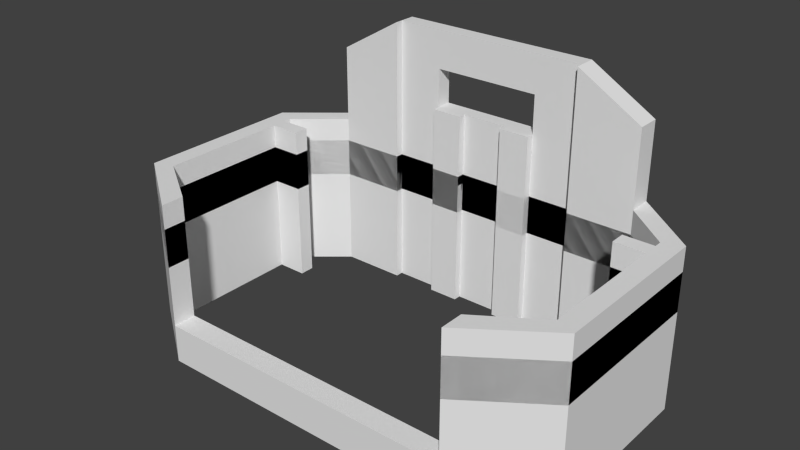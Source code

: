 # Source: uv-5r-adapter-inner.blend  (saved by Blender 2.69.8; exported with 4.5.12 LTS)
import bpy
from mathutils import Matrix  # noqa: F401  (used for matrix-valued properties, if any)

bpy.ops.wm.read_factory_settings(use_empty=True)
scene = bpy.context.scene
scene.name = 'Scene'

# ---- collections
col_collection_1 = bpy.data.collections.new('Collection 1'); scene.collection.children.link(col_collection_1)

# ---- world
world_world = bpy.data.worlds.new('World'); scene.world = world_world
world_world.color = (0.05088, 0.05088, 0.05088)
world_world.use_sun_shadow = False
world_world.sun_shadow_jitter_overblur = 0.0
world_world.cycles.sampling_method = 'MANUAL'
world_world.cycles.sample_map_resolution = 256

# ---- meshes
me_plane_001 = bpy.data.meshes.new('Plane.001')
me_plane_001.from_pydata([(21.5, 0.0, 0.0), (0.0, 1.0, 0.0), (27.5, -25.08, 0.0), (0.0, -30.0, 0.0), (27.5, -6.0, 0.0), (27.5, -8.0, 0.0), (23.5, -6.0, 0.0), (23.5, -8.0, 0.0), (3.0, 0.0, 0.0), (7.0, 0.0, 0.0), (3.0, 1.0, 0.0), (13.0, 1.0, 0.0), (13.0, 0.0, 0.0), (7.0, 1.0, 0.0), (0.0, 3.0, 0.0), (21.5, 3.0, 0.0), (30.0, -26.0, 0.0), (0.0, -33.0, 0.0), (20.0, -30.0, 0.0), (20.0, -33.0, 0.0), (27.5, -5.0, 0.0), (30.0, -4.0, 0.0), (21.5, -3.338e-06, 16.0), (0.0, 1.0, 16.0), (27.5, -25.08, 16.0), (27.5, -6.0, 16.0), (27.5, -8.0, 16.0), (23.5, -6.0, 16.0), (23.5, -8.0, 16.0), (3.0, -3.338e-06, 16.0), (7.0, -3.338e-06, 16.0), (3.0, 1.0, 16.0), (13.0, 1.0, 16.0), (13.0, -3.338e-06, 16.0), (7.0, 1.0, 16.0), (0.0, 3.0, 16.0), (21.5, 3.0, 16.0), (30.0, -26.0, 16.0), (20.0, -30.0, 16.0), (20.0, -33.0, 16.0), (27.5, -5.0, 16.0), (30.0, -4.0, 16.0), (21.5, 0.0, -5.0), (0.0, 1.0, -5.0), (27.5, -25.08, -5.0), (0.0, -30.0, -5.0), (27.5, -6.0, -5.0), (27.5, -8.0, -5.0), (23.5, -6.0, -5.0), (23.5, -8.0, -5.0), (3.0, 0.0, -5.0), (7.0, 0.0, -5.0), (3.0, 1.0, -5.0), (13.0, 1.0, -5.0), (13.0, 0.0, -5.0), (7.0, 1.0, -5.0), (0.0, 3.0, -5.0), (21.5, 3.0, -5.0), (30.0, -26.0, -5.0), (0.0, -33.0, -5.0), (20.0, -30.0, -5.0), (20.0, -33.0, -5.0), (27.5, -5.0, -5.0), (30.0, -4.0, -5.0), (21.5, -3.338e-06, 16.0), (0.0, 1.0, 16.0), (3.0, -3.338e-06, 16.0), (7.0, -3.338e-06, 16.0), (3.0, 1.0, 16.0), (13.0, 1.0, 16.0), (13.0, -3.338e-06, 16.0), (7.0, 1.0, 16.0), (0.0, 3.0, 16.0), (21.5, 3.0, 16.0), (21.5, -3.338e-06, 16.0), (0.0, 1.0, 16.0), (3.0, -3.338e-06, 16.0), (7.0, -3.338e-06, 16.0), (3.0, 1.0, 16.0), (13.0, 1.0, 16.0), (13.0, -3.338e-06, 16.0), (7.0, 1.0, 16.0), (0.0, 3.0, 16.0), (21.5, 3.0, 16.0), (21.5, -3.338e-06, 21.0), (0.0, 1.0, 21.0), (3.0, -3.338e-06, 21.0), (7.0, -3.338e-06, 21.0), (3.0, 1.0, 21.0), (13.0, 1.0, 21.0), (13.0, -3.338e-06, 21.0), (7.0, 1.0, 21.0), (0.0, 3.0, 21.0), (21.5, 3.0, 21.0), (7.0, 3.0, 21.0), (21.5, -3.338e-06, 26.0), (13.0, 1.0, 26.0), (13.0, -3.338e-06, 26.0), (7.0, 1.0, 26.0), (21.5, 3.0, 26.0), (7.0, 3.0, 26.0), (0.0, 1.0, 26.0), (0.0, 3.0, 26.0), (13.0, 1.0, 31.0), (13.0, -3.338e-06, 31.0), (7.0, 1.0, 31.0), (7.0, 3.0, 31.0), (0.0, 1.0, 31.0), (0.0, 3.0, 31.0), (13.0, 3.0, 31.0)], [], [(16, 19, 61, 58), (19, 16, 37, 39), (22, 40, 25, 27, 28, 26, 24, 38, 39, 37, 41, 36), (8, 9, 30, 29), (6, 7, 28, 27), (4, 6, 27, 25), (15, 14, 35, 36), (18, 19, 39, 38), (12, 0, 22, 33), (11, 12, 33, 32), (20, 4, 25, 40), (10, 8, 29, 31), (1, 10, 31, 23), (2, 18, 38, 24), (7, 5, 26, 28), (14, 1, 23, 35), (0, 20, 40, 22), (16, 21, 41, 37), (5, 2, 24, 26), (13, 11, 32, 34), (21, 15, 36, 41), (9, 13, 34, 30), (61, 60, 45, 59), (9, 8, 50, 51), (3, 17, 59, 45), (7, 6, 48, 49), (6, 4, 46, 48), (17, 19, 61, 59), (18, 3, 45, 60), (14, 15, 57, 56), (19, 18, 60, 61), (0, 12, 54, 42), (12, 11, 53, 54), (4, 20, 62, 46), (8, 10, 52, 50), (18, 2, 44, 60), (10, 1, 43, 52), (1, 14, 56, 43), (5, 7, 49, 47), (20, 0, 42, 62), (21, 16, 58, 63), (2, 5, 47, 44), (11, 13, 55, 53), (15, 21, 63, 57), (13, 9, 51, 55), (18, 19, 17, 3), (22, 36, 73, 64), (64, 73, 83, 74), (35, 23, 65, 72), (36, 35, 72, 73), (34, 32, 69, 71), (32, 33, 70, 69), (30, 34, 71, 67), (31, 29, 66, 68), (29, 30, 67, 66), (23, 31, 68, 65), (33, 22, 64, 70), (74, 83, 93, 84), (72, 65, 75, 82), (73, 72, 82, 83), (71, 69, 79, 81), (69, 70, 80, 79), (67, 71, 81, 77), (68, 66, 76, 78), (66, 67, 77, 76), (65, 68, 78, 75), (70, 64, 74, 80), (91, 94, 92, 85, 88, 86, 87), (82, 75, 85, 92), (83, 82, 92, 94, 93), (81, 79, 89, 91), (79, 80, 90, 89), (77, 81, 91, 87), (78, 76, 86, 88), (76, 77, 87, 86), (75, 78, 88, 85), (80, 74, 84, 90), (98, 101, 107, 105), (102, 100, 106, 108), (84, 93, 99, 95), (93, 94, 100, 99), (91, 89, 96, 98), (89, 90, 97, 96), (90, 84, 95, 97), (94, 91, 98, 100), (101, 102, 108, 107), (100, 106, 109, 99), (105, 103, 109, 106), (98, 96, 103, 105), (96, 97, 104, 103), (99, 109, 103, 104, 95), (105, 107, 108, 106), (98, 101, 102, 100), (54, 53, 55, 51, 50, 52, 43, 56, 57, 63, 58, 61, 60, 44, 47, 49, 48, 46, 62, 42), (95, 104, 97)])
me_plane_001.use_remesh_preserve_volume = False
me_plane_001.use_remesh_preserve_attributes = False
me_plane_001.use_mirror_vertex_groups = False
me_plane_001.update()
me_plane = bpy.data.meshes.new('Plane')
me_plane.from_pydata([(21.5, 0.0, 14.77), (0.0, 1.0, 14.77), (27.5, -25.0, 14.77), (27.5, -6.0, 14.77), (27.5, -8.0, 14.77), (23.5, -6.0, 14.77), (23.5, -8.0, 14.77), (3.0, 0.0, 14.77), (7.0, 0.0, 14.77), (3.0, 1.0, 14.77), (13.0, 1.0, 14.77), (13.0, 0.0, 14.77), (7.0, 1.0, 14.77), (0.0, 3.0, 14.77), (21.5, 3.0, 14.77), (30.0, -26.0, 14.77), (20.0, -30.0, 14.77), (20.0, -33.0, 14.77), (27.5, -5.0, 14.77), (30.0, -4.0, 14.77)], [], [(0, 18, 3, 5, 6, 4, 2, 16, 17, 15, 19, 14, 13, 1, 9, 7, 8, 12, 10, 11)])
me_plane.use_remesh_preserve_volume = False
me_plane.use_remesh_preserve_attributes = False
me_plane.use_mirror_vertex_groups = False
me_plane.update()

# ---- objects
ob_plane_001 = bpy.data.objects.new('Plane.001', me_plane_001)
ob_plane = bpy.data.objects.new('Plane', me_plane)

# ---- transforms, parenting, visibility, modifiers, constraints
ob_plane_001.location = (0.0, 0.0, 0.0)
ob_plane_001.lineart.crease_threshold = 0.0
_m = ob_plane_001.modifiers.new('Mirror', 'MIRROR')
ob_plane.location = (0.0, 0.0, -1.862)
ob_plane.hide_viewport = True
ob_plane.lineart.crease_threshold = 0.0
_m = ob_plane.modifiers.new('Mirror', 'MIRROR')
_m = ob_plane.modifiers.new('Solidify', 'SOLIDIFY')
_m.thickness = 5.0
_m.nonmanifold_thickness_mode = 'FIXED'
_m.nonmanifold_merge_threshold = 0.0003

# ---- collection membership
col_collection_1.objects.link(ob_plane_001)
col_collection_1.objects.link(ob_plane)

# ---- scene / render settings (as saved in the file)
scene.frame_start = 1; scene.frame_end = 250; scene.frame_set(1)
scene.render.engine = 'BLENDER_EEVEE_NEXT'
scene.render.resolution_percentage = 50
scene.render.dither_intensity = 0.0
scene.cycles.use_denoising = False
scene.cycles.samples = 10
scene.cycles.sampling_pattern = 'TABULATED_SOBOL'
scene.cycles.light_sampling_threshold = 0.0
scene.cycles.use_adaptive_sampling = False
scene.cycles.use_light_tree = False
scene.cycles.blur_glossy = 0.0
scene.cycles.volume_bounces = 1
scene.cycles.pixel_filter_type = 'GAUSSIAN'
scene.cycles.sample_clamp_indirect = 0.0
scene.view_settings.view_transform = 'Standard'
bpy.context.view_layer.update()

# ---- added for rendering (the .blend has no active camera and no usable light): camera, sun
cam_auto = bpy.data.cameras.new('AutoCamera')
cam_auto.lens = 50.0
cam_auto.sensor_width = 36.0
cam_auto.clip_end = 1277.73
ob_auto_camera = bpy.data.objects.new('AutoCamera', cam_auto)
scene.collection.objects.link(ob_auto_camera)
ob_auto_camera.location = (72.8052, -102.366, 71.2442)
ob_auto_camera.rotation_euler = (1.09748, -7.21219e-08, 0.694738)
scene.camera = ob_auto_camera
light_auto_sun = bpy.data.lights.new('AutoSun', 'SUN')
light_auto_sun.energy = 3.0
light_auto_sun.angle = 0.0523599
ob_auto_sun = bpy.data.objects.new('AutoSun', light_auto_sun)
scene.collection.objects.link(ob_auto_sun)
ob_auto_sun.rotation_euler = (0.872665, 0.174533, 0.523599)
bpy.context.view_layer.update()
